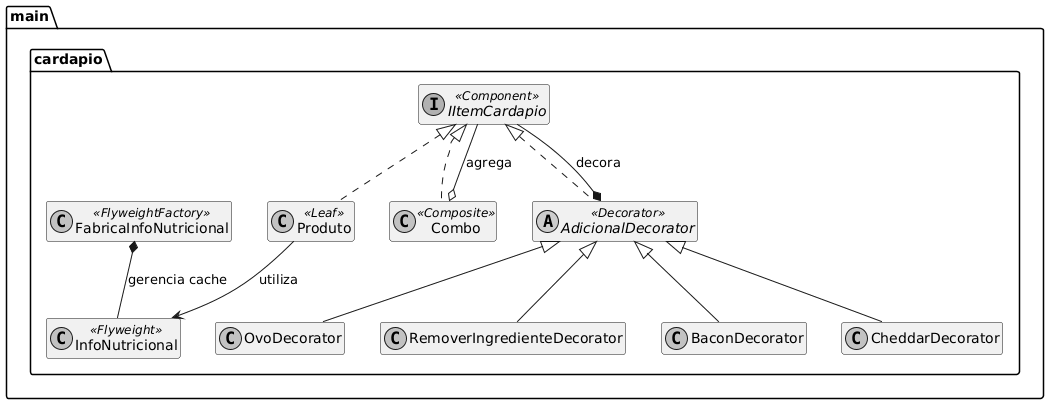

The diagram above was rendered by PlantUML. Its source (embedded in the PNG):
@startuml
skinparam monochrome true
skinparam shadowing false
hide members

package "main.cardapio" {

    interface IItemCardapio <<Component>>
    
    class Produto <<Leaf>>
    class Combo <<Composite>>
    
    abstract class AdicionalDecorator <<Decorator>>
    class BaconDecorator
    class CheddarDecorator
    class OvoDecorator
    class RemoverIngredienteDecorator
    
    class InfoNutricional <<Flyweight>>
    class FabricaInfoNutricional <<FlyweightFactory>>

    ' Implementações do Componente Principal (Composite + Decorator base)
    IItemCardapio <|.. Produto
    IItemCardapio <|.. Combo
    IItemCardapio <|.. AdicionalDecorator

    ' Relacionamentos Estruturais
    Combo o-- IItemCardapio : agrega
    AdicionalDecorator *-- IItemCardapio : decora
    
    ' Herança dos Decoradores Específicos
    AdicionalDecorator <|-- BaconDecorator
    AdicionalDecorator <|-- CheddarDecorator
    AdicionalDecorator <|-- OvoDecorator
    AdicionalDecorator <|-- RemoverIngredienteDecorator

    ' Relacionamentos do padrão Flyweight
    FabricaInfoNutricional *-- InfoNutricional : gerencia cache
    Produto --> InfoNutricional : utiliza
}
@enduml